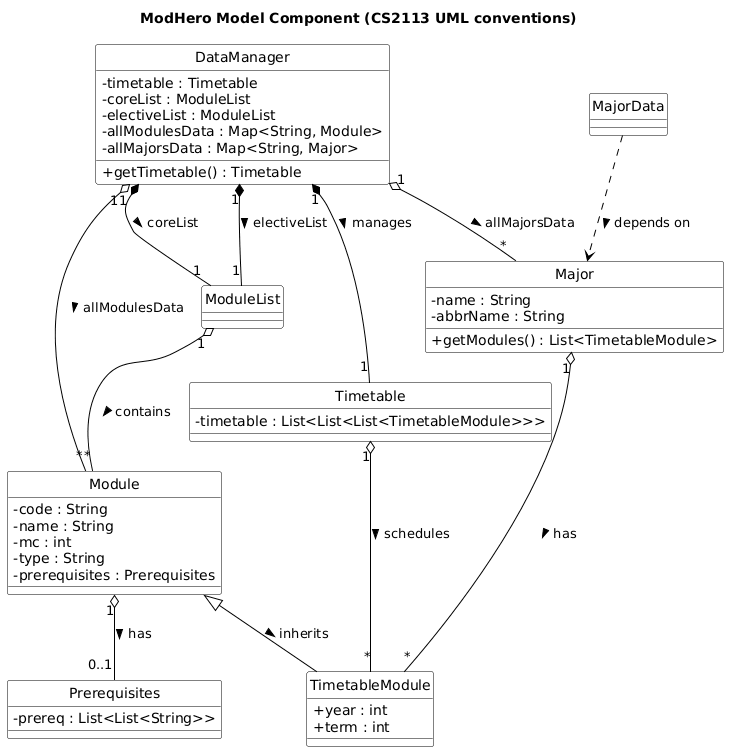

The diagram above was rendered by PlantUML. Its source (embedded in the PNG):
@startuml
title ModHero Model Component (CS2113 UML conventions)

' ======== CS2113 STYLE SETTINGS ========
hide circle
hide stereotypes
skinparam monochrome true
skinparam shadowing false
skinparam classFontSize 14
skinparam classAttributeIconSize 0
skinparam ArrowColor black
skinparam ClassBorderColor black
skinparam ClassBackgroundColor white

' ======== CLASSES ========

class DataManager {
  - timetable : Timetable
  - coreList : ModuleList
  - electiveList : ModuleList
  - allModulesData : Map<String, Module>
  - allMajorsData : Map<String, Major>
  + getTimetable() : Timetable
}

class Major {
  - name : String
  - abbrName : String
  + getModules() : List<TimetableModule>
}

class MajorData

class Module {
  - code : String
  - name : String
  - mc : int
  - type : String
  - prerequisites : Prerequisites
}

class TimetableModule {
  + year : int
  + term : int
}

class ModuleList

class Prerequisites {
  - prereq : List<List<String>>
}

class Timetable {
  - timetable : List<List<List<TimetableModule>>>
}

' ======== RELATIONSHIPS ========

DataManager "1" *-- "1" Timetable : manages >
DataManager "1" *-- "1" ModuleList : coreList >
DataManager "1" *-- "1" ModuleList : electiveList >
DataManager "1" o-- "*" Module : allModulesData >
DataManager "1" o-- "*" Major : allMajorsData >

Major "1" o-- "*" TimetableModule : has >
ModuleList "1" o-- "*" Module : contains >
Module "1" o-- "0..1" Prerequisites : has >
Timetable "1" o-- "*" TimetableModule : schedules >
MajorData ..> Major : depends on >

Module <|-- TimetableModule : inherits >
@enduml